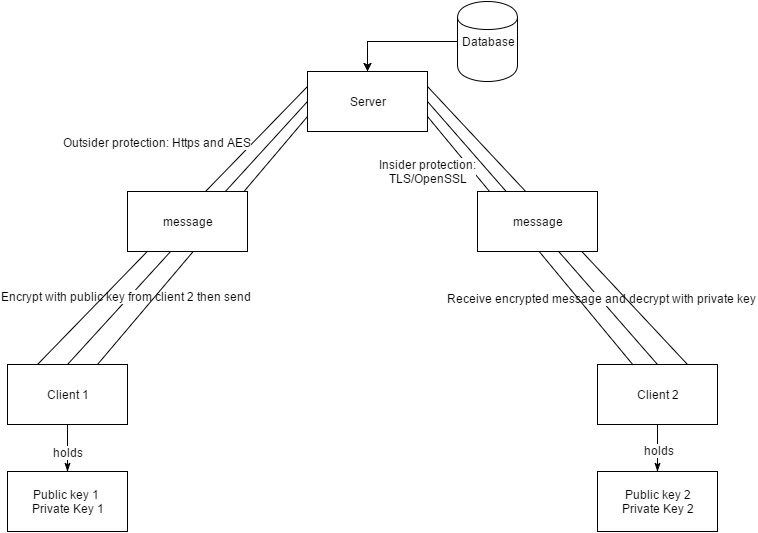

The diagram above was exported from draw.io. Its source (the exported page's mxGraphModel, read from the mxfile embedded in the PNG):
<mxGraphModel dx="2070" dy="1143" grid="1" gridSize="10" guides="1" tooltips="1" connect="1" arrows="1" fold="1" page="1" pageScale="1" pageWidth="1169" pageHeight="826" background="#ffffff" math="0" shadow="0">
  <root>
    <mxCell id="0" style=";html=1;" />
    <mxCell id="1" style=";html=1;" parent="0" />
    <mxCell id="5d8c42d90485546e-41" value="Server" style="whiteSpace=wrap;html=1;" vertex="1" parent="1">
      <mxGeometry x="550" y="120" width="120" height="60" as="geometry" />
    </mxCell>
    <mxCell id="5d8c42d90485546e-42" value="Client 1" style="whiteSpace=wrap;html=1;" vertex="1" parent="1">
      <mxGeometry x="250" y="413" width="120" height="60" as="geometry" />
    </mxCell>
    <mxCell id="5d8c42d90485546e-43" value="Client 2" style="whiteSpace=wrap;html=1;" vertex="1" parent="1">
      <mxGeometry x="840" y="413" width="120" height="60" as="geometry" />
    </mxCell>
    <mxCell id="36e09cb5aa4da8c3-46" value="Database" style="shape=cylinder;whiteSpace=wrap;html=1;" vertex="1" parent="1">
      <mxGeometry x="700" y="50" width="60" height="80" as="geometry" />
    </mxCell>
    <mxCell id="36e09cb5aa4da8c3-47" style="edgeStyle=orthogonalEdgeStyle;rounded=0;html=1;entryX=0.5;entryY=0;jettySize=auto;orthogonalLoop=1;" edge="1" parent="1" source="36e09cb5aa4da8c3-46" target="5d8c42d90485546e-41">
      <mxGeometry relative="1" as="geometry" />
    </mxCell>
    <mxCell id="5d8c42d90485546e-52" style="edgeStyle=none;rounded=0;html=1;exitX=0.5;exitY=0;entryX=0;entryY=0.5;jettySize=auto;orthogonalLoop=1;startArrow=none;startFill=0;endArrow=none;endFill=0;" edge="1" parent="1" source="5d8c42d90485546e-42" target="5d8c42d90485546e-41">
      <mxGeometry relative="1" as="geometry" />
    </mxCell>
    <mxCell id="fc2f68141bc3193-1" value="Encrypt with public key from client 2 then send" style="text;html=1;resizable=0;points=[];align=center;verticalAlign=middle;labelBackgroundColor=#ffffff;" vertex="1" connectable="0" parent="5d8c42d90485546e-52">
      <mxGeometry x="-0.4969" y="3" relative="1" as="geometry">
        <mxPoint as="offset" />
      </mxGeometry>
    </mxCell>
    <mxCell id="5d8c42d90485546e-53" value="" style="edgeStyle=none;rounded=0;exitX=0.5;exitY=0;entryX=1;entryY=0.5;jettySize=auto;orthogonalLoop=1;endArrow=none;endFill=0;strokeColor=#000000;startArrow=none;startFill=0;html=1;" edge="1" parent="1" source="5d8c42d90485546e-43" target="5d8c42d90485546e-41">
      <mxGeometry relative="1" as="geometry" />
    </mxCell>
    <mxCell id="fc2f68141bc3193-2" value="Receive encrypted message and decrypt with private key" style="text;html=1;resizable=0;points=[];align=center;verticalAlign=middle;labelBackgroundColor=#ffffff;" vertex="1" connectable="0" parent="5d8c42d90485546e-53">
      <mxGeometry x="-0.5031" y="-2" relative="1" as="geometry">
        <mxPoint as="offset" />
      </mxGeometry>
    </mxCell>
    <mxCell id="5d8c42d90485546e-56" value="Public key 1&amp;nbsp;&lt;div&gt;Private Key 1&lt;/div&gt;" style="whiteSpace=wrap;html=1;" vertex="1" parent="1">
      <mxGeometry x="250" y="520" width="120" height="60" as="geometry" />
    </mxCell>
    <mxCell id="5d8c42d90485546e-57" style="edgeStyle=none;rounded=0;html=1;exitX=0.5;exitY=1;startArrow=none;startFill=0;endArrow=classicThin;endFill=1;jettySize=auto;orthogonalLoop=1;strokeColor=#000000;" edge="1" parent="1" source="5d8c42d90485546e-42" target="5d8c42d90485546e-56">
      <mxGeometry relative="1" as="geometry" />
    </mxCell>
    <mxCell id="5d8c42d90485546e-58" value="holds" style="text;html=1;resizable=0;points=[];align=center;verticalAlign=middle;labelBackgroundColor=#ffffff;" vertex="1" connectable="0" parent="5d8c42d90485546e-57">
      <mxGeometry x="-0.4043" relative="1" as="geometry">
        <mxPoint y="13" as="offset" />
      </mxGeometry>
    </mxCell>
    <mxCell id="5d8c42d90485546e-60" value="Public key 2&lt;div&gt;Private Key 2&lt;/div&gt;" style="whiteSpace=wrap;html=1;" vertex="1" parent="1">
      <mxGeometry x="840" y="520" width="120" height="60" as="geometry" />
    </mxCell>
    <mxCell id="5d8c42d90485546e-61" style="edgeStyle=none;rounded=0;html=1;exitX=0.5;exitY=1;entryX=0.5;entryY=0;startArrow=none;startFill=0;endArrow=classicThin;endFill=1;jettySize=auto;orthogonalLoop=1;strokeColor=#000000;" edge="1" parent="1" source="5d8c42d90485546e-43" target="5d8c42d90485546e-60">
      <mxGeometry relative="1" as="geometry" />
    </mxCell>
    <mxCell id="5d8c42d90485546e-59" value="holds" style="text;html=1;resizable=0;points=[];align=center;verticalAlign=middle;labelBackgroundColor=#ffffff;" vertex="1" connectable="0" parent="1">
      <mxGeometry x="900" y="504" as="geometry">
        <mxPoint x="1" y="-6" as="offset" />
      </mxGeometry>
    </mxCell>
    <mxCell id="cc1f6a6e543fbbb-1" style="edgeStyle=none;rounded=0;html=1;exitX=0.25;exitY=0;entryX=0;entryY=0.25;startArrow=none;startFill=0;endArrow=none;endFill=0;jettySize=auto;orthogonalLoop=1;strokeColor=#000000;" edge="1" parent="1" source="5d8c42d90485546e-42" target="5d8c42d90485546e-41">
      <mxGeometry relative="1" as="geometry" />
    </mxCell>
    <mxCell id="cc1f6a6e543fbbb-6" value="Outsider protection: Https and AES" style="text;html=1;resizable=0;points=[];align=center;verticalAlign=middle;labelBackgroundColor=#ffffff;direction=south;" vertex="1" connectable="0" parent="cc1f6a6e543fbbb-1">
      <mxGeometry x="0.5655" y="-2" relative="1" as="geometry">
        <mxPoint x="-93" y="-7" as="offset" />
      </mxGeometry>
    </mxCell>
    <mxCell id="cc1f6a6e543fbbb-2" style="edgeStyle=none;rounded=0;html=1;exitX=0.75;exitY=0;entryX=0;entryY=0.75;startArrow=none;startFill=0;endArrow=none;endFill=0;jettySize=auto;orthogonalLoop=1;strokeColor=#000000;" edge="1" parent="1" source="5d8c42d90485546e-42" target="5d8c42d90485546e-41">
      <mxGeometry relative="1" as="geometry" />
    </mxCell>
    <mxCell id="cc1f6a6e543fbbb-3" style="edgeStyle=none;rounded=0;html=1;exitX=1;exitY=0.75;startArrow=none;startFill=0;endArrow=none;endFill=0;jettySize=auto;orthogonalLoop=1;strokeColor=#000000;" edge="1" parent="1" source="5d8c42d90485546e-41" target="5d8c42d90485546e-43">
      <mxGeometry relative="1" as="geometry" />
    </mxCell>
    <mxCell id="cc1f6a6e543fbbb-8" value="Insider protection:&lt;div&gt;TLS/OpenSSL&lt;/div&gt;" style="text;html=1;resizable=0;points=[];align=center;verticalAlign=middle;labelBackgroundColor=#ffffff;" vertex="1" connectable="0" parent="cc1f6a6e543fbbb-3">
      <mxGeometry x="-0.6372" y="-2" relative="1" as="geometry">
        <mxPoint x="-35" y="9" as="offset" />
      </mxGeometry>
    </mxCell>
    <mxCell id="cc1f6a6e543fbbb-4" style="edgeStyle=none;rounded=0;html=1;exitX=1;exitY=0.25;entryX=0.75;entryY=0;startArrow=none;startFill=0;endArrow=none;endFill=0;jettySize=auto;orthogonalLoop=1;strokeColor=#000000;" edge="1" parent="1" source="5d8c42d90485546e-41" target="5d8c42d90485546e-43">
      <mxGeometry relative="1" as="geometry" />
    </mxCell>
    <mxCell id="5d8c42d90485546e-62" value="message" style="whiteSpace=wrap;html=1;" vertex="1" parent="1">
      <mxGeometry x="370" y="240" width="120" height="60" as="geometry" />
    </mxCell>
    <mxCell id="5d8c42d90485546e-66" value="message" style="whiteSpace=wrap;html=1;" vertex="1" parent="1">
      <mxGeometry x="720" y="240" width="120" height="60" as="geometry" />
    </mxCell>
  </root>
</mxGraphModel>